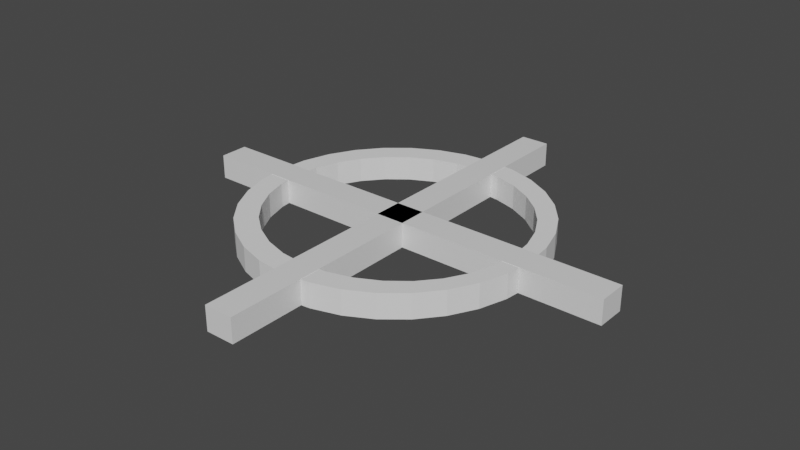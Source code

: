 # Source: target.blend  (saved by Blender 2.91.10; exported with 4.5.12 LTS)
import bpy
from mathutils import Matrix  # noqa: F401  (used for matrix-valued properties, if any)

bpy.ops.wm.read_factory_settings(use_empty=True)
scene = bpy.context.scene
scene.name = 'Scene'

# ---- collections
col_collection = bpy.data.collections.new('Collection'); scene.collection.children.link(col_collection)

# ---- materials (node trees are filled in below, after node groups)
mat_material = bpy.data.materials.new('Material')
mat_material.alpha_threshold = 0.0
mat_material.use_transparent_shadow = False
mat_material.line_color = (0.0, 0.0, 0.0, 1.0)
mat_material_001 = bpy.data.materials.new('Material.001')
mat_material_001.alpha_threshold = 0.0
mat_material_001.use_transparent_shadow = False
mat_material_001.line_color = (0.0, 0.0, 0.0, 1.0)

# ---- material node trees
mat_material.use_nodes = True; mat_material.node_tree.nodes.clear()
_N = mat_material.node_tree.nodes; _L = mat_material.node_tree.links
n0 = _N.new('ShaderNodeOutputMaterial'); n0.name = 'Material Output'; n0.location = (300, 300)
n1 = _N.new('ShaderNodeBsdfPrincipled'); n1.name = 'Principled BSDF'; n1.location = (10, 300)
n1.distribution = 'GGX'
n1.subsurface_method = 'BURLEY'
n1.inputs[2].default_value = 0.4
n1.inputs[3].default_value = 1.45
n1.inputs[27].default_value = (0.0, 0.0, 0.0, 1.0)
n1.inputs[28].default_value = 1.0
_L.new(n1.outputs[0], n0.inputs[0])
n0.is_active_output = True
mat_material_001.use_nodes = True; mat_material_001.node_tree.nodes.clear()
_N = mat_material_001.node_tree.nodes; _L = mat_material_001.node_tree.links
n0 = _N.new('ShaderNodeOutputMaterial'); n0.name = 'Material Output'; n0.location = (300, 300)
n1 = _N.new('ShaderNodeBsdfPrincipled'); n1.name = 'Principled BSDF'; n1.location = (10, 300)
n1.distribution = 'GGX'
n1.subsurface_method = 'BURLEY'
n1.inputs[2].default_value = 0.4
n1.inputs[3].default_value = 1.45
n1.inputs[27].default_value = (0.0, 0.0, 0.0, 1.0)
n1.inputs[28].default_value = 1.0
_L.new(n1.outputs[0], n0.inputs[0])
n0.is_active_output = True

# ---- world
world_world = bpy.data.worlds.new('World'); scene.world = world_world
world_world.use_nodes = True; world_world.node_tree.nodes.clear()
_N = world_world.node_tree.nodes; _L = world_world.node_tree.links
n0 = _N.new('ShaderNodeOutputWorld'); n0.name = 'World Output'; n0.location = (300, 300)
n1 = _N.new('ShaderNodeBackground'); n1.name = 'Background'; n1.location = (10, 300)
n1.inputs[0].default_value = (0.05088, 0.05088, 0.05088, 1.0)
_L.new(n1.outputs[0], n0.inputs[0])
n0.is_active_output = True
world_world.color = (0.05088, 0.05088, 0.05088)
world_world.use_sun_shadow = False
world_world.sun_shadow_jitter_overblur = 0.0

# ---- meshes
me_cube = bpy.data.meshes.new('Cube')
me_cube.from_pydata([(1.0, 1.0, 1.0), (1.0, 1.0, -1.0), (1.0, -1.0, 1.0), (1.0, -1.0, -1.0), (-1.0, 1.0, 1.0), (-1.0, 1.0, -1.0), (-1.0, -1.0, 1.0), (-1.0, -1.0, -1.0)], [], [(0, 4, 6, 2), (3, 2, 6, 7), (7, 6, 4, 5), (5, 1, 3, 7), (1, 0, 2, 3), (5, 4, 0, 1)])
_uv = me_cube.uv_layers.new(name='UVMap')
_uv.uv.foreach_set('vector', [0.625, 0.5, 0.875, 0.5, 0.875, 0.75, 0.625, 0.75, 0.375, 0.75, 0.625, 0.75, 0.625, 1.0, 0.375, 1.0, 0.375, 0.0, 0.625, 0.0, 0.625, 0.25, 0.375, 0.25, 0.125, 0.5, 0.375, 0.5, 0.375, 0.75, 0.125, 0.75, 0.375, 0.5, 0.625, 0.5, 0.625, 0.75, 0.375, 0.75, 0.375, 0.25, 0.625, 0.25, 0.625, 0.5, 0.375, 0.5])
me_cube.materials.append(mat_material)
me_cube.use_remesh_preserve_volume = False
me_cube.use_remesh_preserve_attributes = False
me_cube.use_mirror_vertex_groups = False
me_cube.update()
me_cylinder_001 = bpy.data.meshes.new('Cylinder.001')
me_cylinder_001.from_pydata([(0.0, 1.0, -1.0), (0.0, 1.0, 1.0), (0.1951, 0.9808, -1.0), (0.1951, 0.9808, 1.0), (0.3827, 0.9239, -1.0), (0.3827, 0.9239, 1.0), (0.5556, 0.8315, -1.0), (0.5556, 0.8315, 1.0), (0.7071, 0.7071, -1.0), (0.7071, 0.7071, 1.0), (0.8315, 0.5556, -1.0), (0.8315, 0.5556, 1.0), (0.9239, 0.3827, -1.0), (0.9239, 0.3827, 1.0), (0.9808, 0.1951, -1.0), (0.9808, 0.1951, 1.0), (1.0, 7.55e-08, -1.0), (1.0, 7.55e-08, 1.0), (0.9808, -0.1951, -1.0), (0.9808, -0.1951, 1.0), (0.9239, -0.3827, -1.0), (0.9239, -0.3827, 1.0), (0.8315, -0.5556, -1.0), (0.8315, -0.5556, 1.0), (0.7071, -0.7071, -1.0), (0.7071, -0.7071, 1.0), (0.5556, -0.8315, -1.0), (0.5556, -0.8315, 1.0), (0.3827, -0.9239, -1.0), (0.3827, -0.9239, 1.0), (0.1951, -0.9808, -1.0), (0.1951, -0.9808, 1.0), (-3.258e-07, -1.0, -1.0), (-3.258e-07, -1.0, 1.0), (-0.1951, -0.9808, -1.0), (-0.1951, -0.9808, 1.0), (-0.3827, -0.9239, -1.0), (-0.3827, -0.9239, 1.0), (-0.5556, -0.8315, -1.0), (-0.5556, -0.8315, 1.0), (-0.7071, -0.7071, -1.0), (-0.7071, -0.7071, 1.0), (-0.8315, -0.5556, -1.0), (-0.8315, -0.5556, 1.0), (-0.9239, -0.3827, -1.0), (-0.9239, -0.3827, 1.0), (-0.9808, -0.1951, -1.0), (-0.9808, -0.1951, 1.0), (-1.0, 9.656e-07, -1.0), (-1.0, 9.656e-07, 1.0), (-0.9808, 0.1951, -1.0), (-0.9808, 0.1951, 1.0), (-0.9239, 0.3827, -1.0), (-0.9239, 0.3827, 1.0), (-0.8315, 0.5556, -1.0), (-0.8315, 0.5556, 1.0), (-0.7071, 0.7071, -1.0), (-0.7071, 0.7071, 1.0), (-0.5556, 0.8315, -1.0), (-0.5556, 0.8315, 1.0), (-0.3827, 0.9239, -1.0), (-0.3827, 0.9239, 1.0), (-0.1951, 0.9808, -1.0), (-0.1951, 0.9808, 1.0), (0.01811, 0.8386, -1.0), (0.3501, -0.7841, -1.0), (0.3501, -0.7841, 1.0), (0.01811, 0.8386, 1.0), (-0.5953, 0.5916, -1.0), (-0.5953, 0.5916, 1.0), (0.1873, 0.8224, -1.0), (0.1873, 0.8224, 1.0), (0.8196, 0.318, 1.0), (0.8856, -0.004817, 1.0), (0.8689, 0.1597, 1.0), (-0.4638, 0.6965, -1.0), (-0.4638, 0.6965, 1.0), (0.3501, 0.7744, -1.0), (0.3501, 0.7744, 1.0), (0.1873, -0.8321, -1.0), (0.1873, -0.8321, 1.0), (-0.3139, 0.7744, -1.0), (-0.3139, 0.7744, 1.0), (0.01811, -0.8483, -1.0), (0.01811, -0.8483, 1.0), (0.5001, 0.6965, -1.0), (0.5001, 0.6965, 1.0), (0.6315, 0.5916, 1.0), (0.8689, -0.1694, 1.0), (-0.1511, 0.8224, -1.0), (-0.1511, 0.8224, 1.0), (0.7394, 0.4638, 1.0), (0.6315, 0.5916, -1.0), (-0.1511, -0.8321, -1.0), (-0.1511, -0.8321, 1.0), (0.7394, 0.4638, -1.0), (-0.3139, -0.7841, -1.0), (-0.3139, -0.7841, 1.0), (0.8196, 0.318, -1.0), (-0.4638, -0.7061, -1.0), (-0.4638, -0.7061, 1.0), (0.8689, 0.1597, -1.0), (-0.8494, -0.004817, 1.0), (-0.8327, -0.1694, 1.0), (0.8856, -0.004817, -1.0), (-0.8327, 0.1597, 1.0), (-0.7833, -0.3276, 1.0), (-0.5953, -0.6012, 1.0), (-0.7032, -0.4734, 1.0), (-0.5953, -0.6012, -1.0), (0.8689, -0.1694, -1.0), (-0.7032, -0.4734, -1.0), (0.8196, -0.3276, -1.0), (0.8196, -0.3276, 1.0), (-0.7833, -0.3276, -1.0), (0.7394, -0.4734, -1.0), (0.7394, -0.4734, 1.0), (-0.8327, -0.1694, -1.0), (-0.7032, 0.4638, 1.0), (0.6315, -0.6012, -1.0), (0.6315, -0.6012, 1.0), (0.5001, -0.7061, -1.0), (0.5001, -0.7061, 1.0), (-0.8494, -0.004817, -1.0), (-0.7833, 0.318, 1.0), (-0.8327, 0.1597, -1.0), (-0.7833, 0.318, -1.0), (-0.7032, 0.4638, -1.0)], [], [(0, 1, 3, 2), (2, 3, 5, 4), (4, 5, 7, 6), (6, 7, 9, 8), (8, 9, 11, 10), (10, 11, 13, 12), (12, 13, 15, 14), (14, 15, 17, 16), (16, 17, 19, 18), (18, 19, 21, 20), (20, 21, 23, 22), (22, 23, 25, 24), (24, 25, 27, 26), (26, 27, 29, 28), (28, 29, 31, 30), (30, 31, 33, 32), (32, 33, 35, 34), (34, 35, 37, 36), (36, 37, 39, 38), (38, 39, 41, 40), (40, 41, 43, 42), (42, 43, 45, 44), (44, 45, 47, 46), (46, 47, 49, 48), (48, 49, 51, 50), (50, 51, 53, 52), (52, 53, 55, 54), (54, 55, 57, 56), (56, 57, 59, 58), (58, 59, 61, 60), (60, 61, 63, 62), (62, 63, 1, 0), (67, 64, 70, 71), (71, 70, 77, 78), (78, 77, 85, 86), (86, 85, 92, 87), (91, 87, 92, 95), (72, 91, 95, 98), (74, 72, 98, 101), (73, 74, 101, 104), (88, 73, 104, 110), (112, 113, 88, 110), (112, 115, 116, 113), (115, 119, 120, 116), (119, 121, 122, 120), (65, 66, 122, 121), (65, 79, 80, 66), (79, 83, 84, 80), (83, 93, 94, 84), (93, 96, 97, 94), (96, 99, 100, 97), (99, 109, 107, 100), (111, 108, 107, 109), (114, 106, 108, 111), (117, 103, 106, 114), (123, 102, 103, 117), (125, 105, 102, 123), (126, 124, 105, 125), (127, 118, 124, 126), (118, 127, 68, 69), (69, 68, 75, 76), (76, 75, 81, 82), (82, 81, 89, 90), (64, 67, 90, 89), (72, 13, 11, 9, 7, 5, 3, 1, 63, 61, 59, 57, 55, 53, 51, 49, 47, 45, 43, 41, 39, 37, 35, 33, 31, 29, 27, 25, 23, 21, 113, 116, 120, 122, 66, 80, 84, 94, 97, 100, 107, 108, 106, 103, 102, 105, 124, 118, 69, 76, 82, 90, 67, 71, 78, 86, 87, 91), (113, 21, 19, 17, 15, 13, 72, 74, 73, 88), (115, 22, 24, 26, 28, 30, 32, 34, 36, 38, 40, 42, 44, 46, 48, 50, 52, 54, 56, 58, 60, 62, 0, 2, 4, 6, 8, 10, 12, 14, 101, 98, 95, 92, 85, 77, 70, 64, 89, 81, 75, 68, 127, 126, 125, 123, 117, 114, 111, 109, 99, 96, 93, 83, 79, 65, 121, 119), (101, 14, 16, 18, 20, 22, 115, 112, 110, 104)])
_uv = me_cylinder_001.uv_layers.new(name='UVMap')
_uv.uv.foreach_set('vector', [1.0, 0.5, 1.0, 1.0, 0.9688, 1.0, 0.9688, 0.5, 0.9688, 0.5, 0.9688, 1.0, 0.9375, 1.0, 0.9375, 0.5, 0.9375, 0.5, 0.9375, 1.0, 0.9062, 1.0, 0.9062, 0.5, 0.9062, 0.5, 0.9062, 1.0, 0.875, 1.0, 0.875, 0.5, 0.875, 0.5, 0.875, 1.0, 0.8438, 1.0, 0.8438, 0.5, 0.8438, 0.5, 0.8438, 1.0, 0.8125, 1.0, 0.8125, 0.5, 0.8125, 0.5, 0.8125, 1.0, 0.7812, 1.0, 0.7812, 0.5, 0.7812, 0.5, 0.7812, 1.0, 0.75, 1.0, 0.75, 0.5, 0.75, 0.5, 0.75, 1.0, 0.7188, 1.0, 0.7188, 0.5, 0.7188, 0.5, 0.7188, 1.0, 0.6875, 1.0, 0.6875, 0.5, 0.6875, 0.5, 0.6875, 1.0, 0.6562, 1.0, 0.6562, 0.5, 0.6562, 0.5, 0.6562, 1.0, 0.625, 1.0, 0.625, 0.5, 0.625, 0.5, 0.625, 1.0, 0.5938, 1.0, 0.5938, 0.5, 0.5938, 0.5, 0.5938, 1.0, 0.5625, 1.0, 0.5625, 0.5, 0.5625, 0.5, 0.5625, 1.0, 0.5312, 1.0, 0.5312, 0.5, 0.5312, 0.5, 0.5312, 1.0, 0.5, 1.0, 0.5, 0.5, 0.5, 0.5, 0.5, 1.0, 0.4688, 1.0, 0.4688, 0.5, 0.4688, 0.5, 0.4688, 1.0, 0.4375, 1.0, 0.4375, 0.5, 0.4375, 0.5, 0.4375, 1.0, 0.4062, 1.0, 0.4062, 0.5, 0.4062, 0.5, 0.4062, 1.0, 0.375, 1.0, 0.375, 0.5, 0.375, 0.5, 0.375, 1.0, 0.3438, 1.0, 0.3438, 0.5, 0.3438, 0.5, 0.3438, 1.0, 0.3125, 1.0, 0.3125, 0.5, 0.3125, 0.5, 0.3125, 1.0, 0.2812, 1.0, 0.2812, 0.5, 0.2812, 0.5, 0.2812, 1.0, 0.25, 1.0, 0.25, 0.5, 0.25, 0.5, 0.25, 1.0, 0.2188, 1.0, 0.2188, 0.5, 0.2188, 0.5, 0.2188, 1.0, 0.1875, 1.0, 0.1875, 0.5, 0.1875, 0.5, 0.1875, 1.0, 0.1562, 1.0, 0.1562, 0.5, 0.1562, 0.5, 0.1562, 1.0, 0.125, 1.0, 0.125, 0.5, 0.125, 0.5, 0.125, 1.0, 0.09375, 1.0, 0.09375, 0.5, 0.09375, 0.5, 0.09375, 1.0, 0.0625, 1.0, 0.0625, 0.5, 0.0625, 0.5, 0.0625, 1.0, 0.03125, 1.0, 0.03125, 0.5, 0.03125, 0.5, 0.03125, 1.0, 0.0, 1.0, 0.0, 0.5, 1.0, 0.947, 1.0, 0.5881, 0.9688, 0.5881, 0.9688, 0.947, 0.9688, 0.947, 0.9688, 0.5881, 0.9375, 0.5881, 0.9375, 0.947, 0.9375, 0.947, 0.9375, 0.5881, 0.9062, 0.5881, 0.9062, 0.947, 0.9062, 0.947, 0.9062, 0.5881, 0.875, 0.5881, 0.875, 0.947, 0.8438, 0.947, 0.875, 0.947, 0.875, 0.5881, 0.8438, 0.5881, 0.8125, 0.947, 0.8438, 0.947, 0.8438, 0.5881, 0.8125, 0.5881, 0.7812, 0.947, 0.8125, 0.947, 0.8125, 0.5881, 0.7812, 0.5881, 0.75, 0.947, 0.7812, 0.947, 0.7812, 0.5881, 0.75, 0.5881, 0.7188, 0.947, 0.75, 0.947, 0.75, 0.5881, 0.7188, 0.5881, 0.6875, 0.5881, 0.6875, 0.947, 0.7188, 0.947, 0.7188, 0.5881, 0.6875, 0.5881, 0.6562, 0.5881, 0.6562, 0.947, 0.6875, 0.947, 0.6562, 0.5881, 0.625, 0.5881, 0.625, 0.947, 0.6562, 0.947, 0.625, 0.5881, 0.5938, 0.5881, 0.5938, 0.947, 0.625, 0.947, 0.5625, 0.5881, 0.5625, 0.947, 0.5938, 0.947, 0.5938, 0.5881, 0.5625, 0.5881, 0.5312, 0.5881, 0.5312, 0.947, 0.5625, 0.947, 0.5312, 0.5881, 0.5, 0.5881, 0.5, 0.947, 0.5312, 0.947, 0.5, 0.5881, 0.4688, 0.5881, 0.4688, 0.947, 0.5, 0.947, 0.4687, 0.5881, 0.4375, 0.5881, 0.4375, 0.947, 0.4688, 0.947, 0.4375, 0.5881, 0.4062, 0.5881, 0.4062, 0.947, 0.4375, 0.947, 0.4062, 0.5881, 0.375, 0.5881, 0.375, 0.947, 0.4062, 0.947, 0.3438, 0.5881, 0.3438, 0.947, 0.375, 0.947, 0.375, 0.5881, 0.3125, 0.5881, 0.3125, 0.947, 0.3438, 0.947, 0.3438, 0.5881, 0.2812, 0.5881, 0.2812, 0.947, 0.3125, 0.947, 0.3125, 0.5881, 0.25, 0.5881, 0.25, 0.947, 0.2812, 0.947, 0.2812, 0.5881, 0.2188, 0.5881, 0.2188, 0.947, 0.25, 0.947, 0.25, 0.5881, 0.1875, 0.5881, 0.1875, 0.947, 0.2188, 0.947, 0.2188, 0.5881, 0.1562, 0.5881, 0.1562, 0.947, 0.1875, 0.947, 0.1875, 0.5881, 0.1562, 0.947, 0.1562, 0.5881, 0.125, 0.5881, 0.125, 0.947, 0.125, 0.947, 0.125, 0.5881, 0.09375, 0.5881, 0.09375, 0.947, 0.09375, 0.947, 0.09375, 0.5881, 0.0625, 0.5881, 0.0625, 0.947, 0.0625, 0.947, 0.0625, 0.5881, 0.03125, 0.5881, 0.03125, 0.947, 0.0, 0.5881, 0.0, 0.947, 0.03125, 0.947, 0.03125, 0.5881, 0.4467, 0.3263, 0.4717, 0.3418, 0.4496, 0.3833, 0.4197, 0.4197, 0.3833, 0.4496, 0.3418, 0.4717, 0.2968, 0.4854, 0.25, 0.49, 0.2032, 0.4854, 0.1582, 0.4717, 0.1167, 0.4496, 0.08029, 0.4197, 0.05045, 0.3833, 0.02827, 0.3418, 0.01461, 0.2968, 0.01, 0.25, 0.01461, 0.2032, 0.02827, 0.1582, 0.05045, 0.1167, 0.08029, 0.08029, 0.1167, 0.05045, 0.1582, 0.02827, 0.2032, 0.01461, 0.25, 0.01, 0.2968, 0.01461, 0.3418, 0.02827, 0.3833, 0.05045, 0.4197, 0.08029, 0.4496, 0.1167, 0.4717, 0.1582, 0.4467, 0.1714, 0.4275, 0.1364, 0.4016, 0.1057, 0.37, 0.08053, 0.334, 0.06182, 0.295, 0.0503, 0.2543, 0.04641, 0.2137, 0.0503, 0.1747, 0.06182, 0.1387, 0.08053, 0.1071, 0.1057, 0.08124, 0.1364, 0.062, 0.1714, 0.05015, 0.2094, 0.04615, 0.2488, 0.05015, 0.2883, 0.062, 0.3263, 0.08124, 0.3613, 0.1071, 0.392, 0.1387, 0.4172, 0.1747, 0.4359, 0.2137, 0.4474, 0.2543, 0.4513, 0.295, 0.4474, 0.334, 0.4359, 0.37, 0.4172, 0.4016, 0.392, 0.4275, 0.3613, 0.4467, 0.1714, 0.4717, 0.1582, 0.4854, 0.2032, 0.49, 0.25, 0.4854, 0.2968, 0.4717, 0.3418, 0.4467, 0.3263, 0.4585, 0.2883, 0.4625, 0.2488, 0.4585, 0.2094, 0.9275, 0.1364, 0.9496, 0.1167, 0.9197, 0.08029, 0.8833, 0.05045, 0.8418, 0.02827, 0.7968, 0.01461, 0.75, 0.01, 0.7032, 0.01461, 0.6582, 0.02827, 0.6167, 0.05045, 0.5803, 0.08029, 0.5504, 0.1167, 0.5283, 0.1582, 0.5146, 0.2032, 0.51, 0.25, 0.5146, 0.2968, 0.5283, 0.3418, 0.5504, 0.3833, 0.5803, 0.4197, 0.6167, 0.4496, 0.6582, 0.4717, 0.7032, 0.4854, 0.75, 0.49, 0.7968, 0.4854, 0.8418, 0.4717, 0.8833, 0.4496, 0.9197, 0.4197, 0.9496, 0.3833, 0.9717, 0.3418, 0.9854, 0.2968, 0.9585, 0.2883, 0.9467, 0.3263, 0.9275, 0.3613, 0.9016, 0.392, 0.87, 0.4172, 0.834, 0.4359, 0.795, 0.4474, 0.7543, 0.4513, 0.7137, 0.4474, 0.6747, 0.4359, 0.6387, 0.4172, 0.6071, 0.392, 0.5812, 0.3613, 0.562, 0.3263, 0.5501, 0.2883, 0.5461, 0.2488, 0.5501, 0.2094, 0.562, 0.1714, 0.5812, 0.1364, 0.6071, 0.1057, 0.6387, 0.08053, 0.6747, 0.06182, 0.7137, 0.0503, 0.7543, 0.04641, 0.795, 0.0503, 0.834, 0.06182, 0.87, 0.08053, 0.9016, 0.1057, 0.9585, 0.2883, 0.9854, 0.2968, 0.99, 0.25, 0.9854, 0.2032, 0.9717, 0.1582, 0.9496, 0.1167, 0.9275, 0.1364, 0.9467, 0.1714, 0.9585, 0.2094, 0.9625, 0.2488])
me_cylinder_001.use_remesh_fix_poles = True
me_cylinder_001.use_remesh_preserve_attributes = False
me_cylinder_001.use_mirror_vertex_groups = False
me_cylinder_001.update()
me_cube_001 = bpy.data.meshes.new('Cube.001')
me_cube_001.from_pydata([(1.0, 1.0, 1.0), (1.0, 1.0, -1.0), (1.0, -1.0, 1.0), (1.0, -1.0, -1.0), (-1.0, 1.0, 1.0), (-1.0, 1.0, -1.0), (-1.0, -1.0, 1.0), (-1.0, -1.0, -1.0)], [], [(0, 4, 6, 2), (3, 2, 6, 7), (7, 6, 4, 5), (5, 1, 3, 7), (1, 0, 2, 3), (5, 4, 0, 1)])
_uv = me_cube_001.uv_layers.new(name='UVMap')
_uv.uv.foreach_set('vector', [0.625, 0.5, 0.875, 0.5, 0.875, 0.75, 0.625, 0.75, 0.375, 0.75, 0.625, 0.75, 0.625, 1.0, 0.375, 1.0, 0.375, 0.0, 0.625, 0.0, 0.625, 0.25, 0.375, 0.25, 0.125, 0.5, 0.375, 0.5, 0.375, 0.75, 0.125, 0.75, 0.375, 0.5, 0.625, 0.5, 0.625, 0.75, 0.375, 0.75, 0.375, 0.25, 0.625, 0.25, 0.625, 0.5, 0.375, 0.5])
me_cube_001.materials.append(mat_material_001)
me_cube_001.use_remesh_preserve_volume = False
me_cube_001.use_remesh_preserve_attributes = False
me_cube_001.use_mirror_vertex_groups = False
me_cube_001.update()

# ---- objects
ob_cube = bpy.data.objects.new('Cube', me_cube)
ob_cylinder = bpy.data.objects.new('Cylinder', me_cylinder_001)
ob_cube_001 = bpy.data.objects.new('Cube.001', me_cube_001)

# ---- transforms, parenting, visibility, modifiers, constraints
ob_cube.location = (5.251, -3.686, 0.01652)
ob_cube.scale = (1.502, 0.09892, 0.08344)
ob_cube.lock_rotations_4d = False
ob_cube.empty_display_type = 'ARROWS'
ob_cube.lineart.crease_threshold = 0.0
ob_cylinder.location = (5.214, -3.682, 0.01454)
ob_cylinder.scale = (1.0, 1.0, 0.08344)
ob_cylinder.lineart.crease_threshold = 0.0
ob_cube_001.location = (5.251, -3.686, 0.01652)
ob_cube_001.rotation_euler = (0.0, -0.0, -1.568)
ob_cube_001.scale = (1.502, 0.09892, 0.08344)
ob_cube_001.lock_rotations_4d = False
ob_cube_001.empty_display_type = 'ARROWS'
ob_cube_001.lineart.crease_threshold = 0.0

# ---- collection membership
col_collection.objects.link(ob_cube)
col_collection.objects.link(ob_cylinder)
col_collection.objects.link(ob_cube_001)

# ---- scene / render settings (as saved in the file)
scene.frame_start = 1; scene.frame_end = 250; scene.frame_set(1)
scene.render.engine = 'BLENDER_EEVEE_NEXT'
scene.cycles.use_denoising = False
scene.cycles.samples = 128
scene.cycles.sampling_pattern = 'TABULATED_SOBOL'
scene.cycles.use_adaptive_sampling = False
scene.cycles.use_light_tree = False
scene.view_settings.view_transform = 'Filmic'
bpy.context.view_layer.update()

# ---- added for rendering (the .blend has no active camera and no usable light): camera, sun
cam_auto = bpy.data.cameras.new('AutoCamera')
cam_auto.lens = 50.0
cam_auto.sensor_width = 36.0
cam_auto.clip_end = 1000.0
ob_auto_camera = bpy.data.objects.new('AutoCamera', cam_auto)
scene.collection.objects.link(ob_auto_camera)
ob_auto_camera.location = (9.1852, -8.40788, 3.16315)
ob_auto_camera.rotation_euler = (1.09748, -7.21219e-08, 0.694738)
scene.camera = ob_auto_camera
light_auto_sun = bpy.data.lights.new('AutoSun', 'SUN')
light_auto_sun.energy = 3.0
light_auto_sun.angle = 0.0523599
ob_auto_sun = bpy.data.objects.new('AutoSun', light_auto_sun)
scene.collection.objects.link(ob_auto_sun)
ob_auto_sun.rotation_euler = (0.872665, 0.174533, 0.523599)
bpy.context.view_layer.update()
